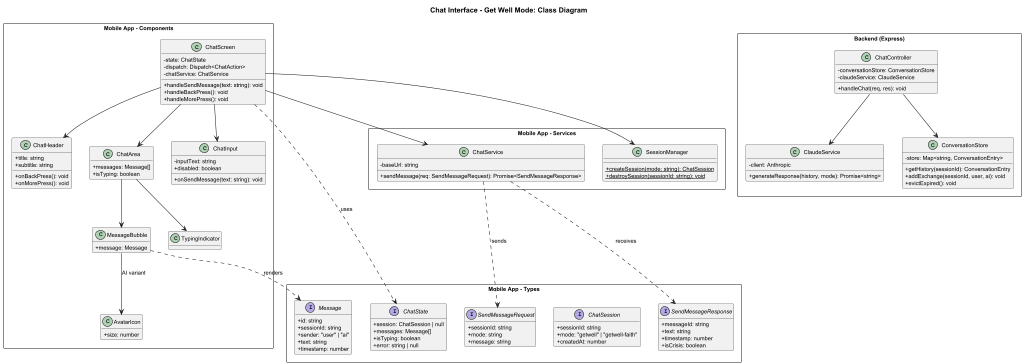

The diagram above was rendered by PlantUML. Its source (embedded in the PNG):
@startuml
scale max 1024 width
skinparam classAttributeIconSize 0
skinparam shadowing false
skinparam defaultFontSize 11
skinparam packageStyle rectangle
hide empty methods

title Chat Interface - Get Well Mode: Class Diagram

package "Mobile App - Components" <<Rectangle>> {
  class ChatScreen {
    - state: ChatState
    - dispatch: Dispatch<ChatAction>
    - chatService: ChatService
    + handleSendMessage(text: string): void
    + handleBackPress(): void
    + handleMorePress(): void
  }

  class ChatHeader {
    + title: string
    + subtitle: string
    + onBackPress(): void
    + onMorePress(): void
  }

  class ChatArea {
    + messages: Message[]
    + isTyping: boolean
  }

  class MessageBubble {
    + message: Message
  }

  class AvatarIcon {
    + size: number
  }

  class ChatInput {
    - inputText: string
    + onSendMessage(text: string): void
    + disabled: boolean
  }

  class TypingIndicator {
  }
}

package "Mobile App - Types" <<Rectangle>> {
  interface Message {
    + id: string
    + sessionId: string
    + sender: "user" | "ai"
    + text: string
    + timestamp: number
  }

  interface ChatSession {
    + sessionId: string
    + mode: "getwell" | "getwell-faith"
    + createdAt: number
  }

  interface ChatState {
    + session: ChatSession | null
    + messages: Message[]
    + isTyping: boolean
    + error: string | null
  }

  interface SendMessageRequest {
    + sessionId: string
    + mode: string
    + message: string
  }

  interface SendMessageResponse {
    + messageId: string
    + text: string
    + timestamp: number
    + isCrisis: boolean
  }
}

package "Mobile App - Services" <<Rectangle>> {
  class ChatService {
    - baseUrl: string
    + sendMessage(req: SendMessageRequest): Promise<SendMessageResponse>
  }

  class SessionManager {
    + {static} createSession(mode: string): ChatSession
    + {static} destroySession(sessionId: string): void
  }
}

package "Backend (Express)" <<Rectangle>> {
  class ChatController {
    - conversationStore: ConversationStore
    - claudeService: ClaudeService
    + handleChat(req, res): void
  }

  class ClaudeService {
    - client: Anthropic
    + generateResponse(history, mode): Promise<string>
  }

  class ConversationStore {
    - store: Map<string, ConversationEntry>
    + getHistory(sessionId): ConversationEntry
    + addExchange(sessionId, user, ai): void
    + evictExpired(): void
  }
}

' Relationships
ChatScreen --> ChatHeader
ChatScreen --> ChatArea
ChatScreen --> ChatInput
ChatScreen --> ChatService
ChatScreen --> SessionManager
ChatScreen ..> ChatState : uses

ChatArea --> MessageBubble
ChatArea --> TypingIndicator
MessageBubble --> AvatarIcon : AI variant

ChatService ..> SendMessageRequest : sends
ChatService ..> SendMessageResponse : receives
MessageBubble ..> Message : renders

ChatController --> ClaudeService
ChatController --> ConversationStore

@enduml